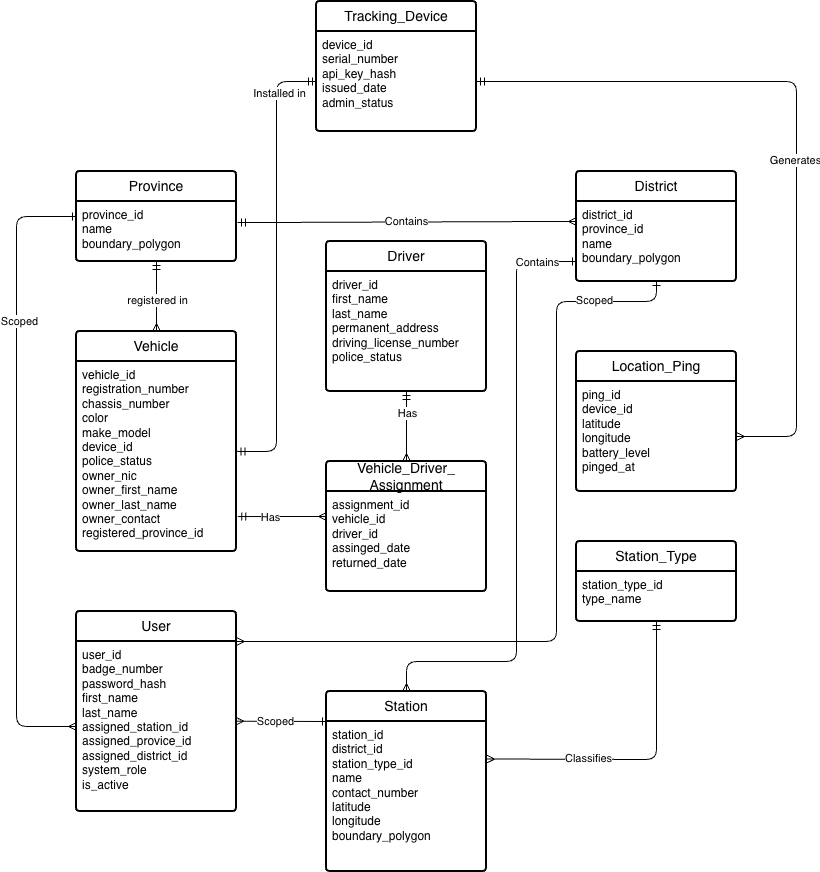

The diagram above was exported from draw.io. Its source (the exported page's mxGraphModel, read from the mxfile embedded in the PNG):
<mxGraphModel dx="918" dy="711" grid="1" gridSize="10" guides="1" tooltips="1" connect="1" arrows="1" fold="1" page="1" pageScale="1" pageWidth="850" pageHeight="1100" math="0" shadow="0">
  <root>
    <mxCell id="0" />
    <mxCell id="1" parent="0" />
    <mxCell id="2YtRlxzzzHIMOWsmFVNe-6" parent="1" style="swimlane;childLayout=stackLayout;horizontal=1;startSize=30;horizontalStack=0;rounded=1;fontSize=14;fontStyle=0;strokeWidth=2;resizeParent=0;resizeLast=1;shadow=0;dashed=0;align=center;arcSize=4;whiteSpace=wrap;html=1;" value="Province" vertex="1">
      <mxGeometry height="90" width="160" x="80" y="240" as="geometry" />
    </mxCell>
    <mxCell id="2YtRlxzzzHIMOWsmFVNe-7" parent="2YtRlxzzzHIMOWsmFVNe-6" style="align=left;strokeColor=none;fillColor=none;spacingLeft=4;spacingRight=4;fontSize=12;verticalAlign=top;resizable=0;rotatable=0;part=1;html=1;whiteSpace=wrap;rounded=1;" value="province_id&lt;br&gt;name&lt;br&gt;boundary_polygon&lt;div&gt;&lt;div&gt;&lt;div&gt;&lt;br&gt;&lt;/div&gt;&lt;/div&gt;&lt;/div&gt;" vertex="1">
      <mxGeometry height="60" width="160" y="30" as="geometry" />
    </mxCell>
    <mxCell id="2YtRlxzzzHIMOWsmFVNe-8" parent="1" style="swimlane;childLayout=stackLayout;horizontal=1;startSize=30;horizontalStack=0;rounded=1;fontSize=14;fontStyle=0;strokeWidth=2;resizeParent=0;resizeLast=1;shadow=0;dashed=0;align=center;arcSize=4;whiteSpace=wrap;html=1;" value="Vehicle" vertex="1">
      <mxGeometry height="220" width="160" x="80" y="400" as="geometry" />
    </mxCell>
    <mxCell id="2YtRlxzzzHIMOWsmFVNe-9" parent="2YtRlxzzzHIMOWsmFVNe-8" style="align=left;strokeColor=none;fillColor=none;spacingLeft=4;spacingRight=4;fontSize=12;verticalAlign=top;resizable=0;rotatable=0;part=1;html=1;whiteSpace=wrap;rounded=1;" value="vehicle_id&lt;br&gt;registration_number&lt;div&gt;chassis_number&lt;/div&gt;&lt;div&gt;color&lt;/div&gt;&lt;div&gt;make_model&lt;/div&gt;&lt;div&gt;device_id&lt;/div&gt;&lt;div&gt;police_status&lt;/div&gt;&lt;div&gt;owner_nic&lt;/div&gt;&lt;div&gt;owner_first_name&lt;/div&gt;&lt;div&gt;&lt;span style=&quot;background-color: transparent; color: light-dark(rgb(0, 0, 0), rgb(255, 255, 255));&quot;&gt;owner_last_name&lt;/span&gt;&lt;/div&gt;&lt;div&gt;owner_contact&lt;/div&gt;&lt;div&gt;registered_province_id&lt;/div&gt;&lt;div&gt;&lt;div&gt;&lt;div&gt;&lt;div&gt;&lt;br&gt;&lt;/div&gt;&lt;/div&gt;&lt;/div&gt;&lt;/div&gt;" vertex="1">
      <mxGeometry height="190" width="160" y="30" as="geometry" />
    </mxCell>
    <mxCell id="2YtRlxzzzHIMOWsmFVNe-10" parent="1" style="swimlane;childLayout=stackLayout;horizontal=1;startSize=30;horizontalStack=0;rounded=1;fontSize=14;fontStyle=0;strokeWidth=2;resizeParent=0;resizeLast=1;shadow=0;dashed=0;align=center;arcSize=4;whiteSpace=wrap;html=1;" value="Driver" vertex="1">
      <mxGeometry height="150" width="160" x="330" y="310" as="geometry" />
    </mxCell>
    <mxCell id="2YtRlxzzzHIMOWsmFVNe-11" parent="2YtRlxzzzHIMOWsmFVNe-10" style="align=left;strokeColor=none;fillColor=none;spacingLeft=4;spacingRight=4;fontSize=12;verticalAlign=top;resizable=0;rotatable=0;part=1;html=1;whiteSpace=wrap;rounded=1;" value="&lt;div&gt;&lt;div&gt;&lt;div&gt;driver_id&lt;/div&gt;&lt;/div&gt;&lt;/div&gt;&lt;div&gt;first_name&lt;/div&gt;&lt;div&gt;last_name&lt;/div&gt;&lt;div&gt;permanent_address&lt;/div&gt;&lt;div&gt;driving_license_number&lt;/div&gt;&lt;div&gt;police_status&lt;/div&gt;" vertex="1">
      <mxGeometry height="120" width="160" y="30" as="geometry" />
    </mxCell>
    <mxCell id="2YtRlxzzzHIMOWsmFVNe-14" parent="1" style="swimlane;childLayout=stackLayout;horizontal=1;startSize=30;horizontalStack=0;rounded=1;fontSize=14;fontStyle=0;strokeWidth=2;resizeParent=0;resizeLast=1;shadow=0;dashed=0;align=center;arcSize=4;whiteSpace=wrap;html=1;" value="District" vertex="1">
      <mxGeometry height="110" width="160" x="580" y="240" as="geometry" />
    </mxCell>
    <mxCell id="2YtRlxzzzHIMOWsmFVNe-15" parent="2YtRlxzzzHIMOWsmFVNe-14" style="align=left;strokeColor=none;fillColor=none;spacingLeft=4;spacingRight=4;fontSize=12;verticalAlign=top;resizable=0;rotatable=0;part=1;html=1;whiteSpace=wrap;rounded=1;" value="district_id&lt;div&gt;province_id&lt;br&gt;name&lt;br&gt;boundary_polygon&lt;div&gt;&lt;div&gt;&lt;div&gt;&lt;br&gt;&lt;/div&gt;&lt;/div&gt;&lt;/div&gt;&lt;/div&gt;" vertex="1">
      <mxGeometry height="80" width="160" y="30" as="geometry" />
    </mxCell>
    <mxCell id="2YtRlxzzzHIMOWsmFVNe-16" parent="1" style="swimlane;childLayout=stackLayout;horizontal=1;startSize=30;horizontalStack=0;rounded=1;fontSize=14;fontStyle=0;strokeWidth=2;resizeParent=0;resizeLast=1;shadow=0;dashed=0;align=center;arcSize=4;whiteSpace=wrap;html=1;" value="Location_Ping" vertex="1">
      <mxGeometry height="140" width="160" x="580" y="420" as="geometry" />
    </mxCell>
    <mxCell id="2YtRlxzzzHIMOWsmFVNe-17" parent="2YtRlxzzzHIMOWsmFVNe-16" style="align=left;strokeColor=none;fillColor=none;spacingLeft=4;spacingRight=4;fontSize=12;verticalAlign=top;resizable=0;rotatable=0;part=1;html=1;whiteSpace=wrap;rounded=1;" value="&lt;div&gt;&lt;div&gt;&lt;div&gt;&lt;div&gt;ping_id&lt;/div&gt;&lt;/div&gt;&lt;/div&gt;&lt;/div&gt;&lt;div&gt;device_id&lt;/div&gt;&lt;div&gt;latitude&lt;/div&gt;&lt;div&gt;longitude&lt;/div&gt;&lt;div&gt;battery_level&lt;/div&gt;&lt;div&gt;pinged_at&lt;/div&gt;" vertex="1">
      <mxGeometry height="110" width="160" y="30" as="geometry" />
    </mxCell>
    <mxCell id="2YtRlxzzzHIMOWsmFVNe-19" parent="1" style="swimlane;childLayout=stackLayout;horizontal=1;startSize=30;horizontalStack=0;rounded=1;fontSize=14;fontStyle=0;strokeWidth=2;resizeParent=0;resizeLast=1;shadow=0;dashed=0;align=center;arcSize=4;whiteSpace=wrap;html=1;" value="Station_Type" vertex="1">
      <mxGeometry height="80" width="160" x="580" y="610" as="geometry" />
    </mxCell>
    <mxCell id="2YtRlxzzzHIMOWsmFVNe-20" parent="2YtRlxzzzHIMOWsmFVNe-19" style="align=left;strokeColor=none;fillColor=none;spacingLeft=4;spacingRight=4;fontSize=12;verticalAlign=top;resizable=0;rotatable=0;part=1;html=1;whiteSpace=wrap;rounded=1;" value="&lt;div&gt;&lt;div&gt;&lt;div&gt;&lt;div&gt;station_type_id&lt;/div&gt;&lt;/div&gt;&lt;/div&gt;&lt;/div&gt;&lt;div&gt;type_name&lt;/div&gt;" vertex="1">
      <mxGeometry height="50" width="160" y="30" as="geometry" />
    </mxCell>
    <mxCell id="2YtRlxzzzHIMOWsmFVNe-21" parent="1" style="swimlane;childLayout=stackLayout;horizontal=1;startSize=30;horizontalStack=0;rounded=1;fontSize=14;fontStyle=0;strokeWidth=2;resizeParent=0;resizeLast=1;shadow=0;dashed=0;align=center;arcSize=4;whiteSpace=wrap;html=1;" value="Tracking_Device" vertex="1">
      <mxGeometry height="130" width="160" x="320" y="70" as="geometry" />
    </mxCell>
    <mxCell id="2YtRlxzzzHIMOWsmFVNe-22" parent="2YtRlxzzzHIMOWsmFVNe-21" style="align=left;strokeColor=none;fillColor=none;spacingLeft=4;spacingRight=4;fontSize=12;verticalAlign=top;resizable=0;rotatable=0;part=1;html=1;whiteSpace=wrap;rounded=1;" value="&lt;div&gt;&lt;div&gt;&lt;div&gt;&lt;div&gt;device_id&lt;/div&gt;&lt;/div&gt;&lt;/div&gt;&lt;/div&gt;&lt;div&gt;serial_number&lt;/div&gt;&lt;div&gt;api_key_hash&lt;/div&gt;&lt;div&gt;issued_date&lt;/div&gt;&lt;div&gt;admin_status&lt;/div&gt;" vertex="1">
      <mxGeometry height="100" width="160" y="30" as="geometry" />
    </mxCell>
    <mxCell id="2YtRlxzzzHIMOWsmFVNe-23" parent="1" style="swimlane;childLayout=stackLayout;horizontal=1;startSize=30;horizontalStack=0;rounded=1;fontSize=14;fontStyle=0;strokeWidth=2;resizeParent=0;resizeLast=1;shadow=0;dashed=0;align=center;arcSize=4;whiteSpace=wrap;html=1;" value="Station" vertex="1">
      <mxGeometry height="180" width="160" x="330" y="760" as="geometry" />
    </mxCell>
    <mxCell id="2YtRlxzzzHIMOWsmFVNe-24" parent="2YtRlxzzzHIMOWsmFVNe-23" style="align=left;strokeColor=none;fillColor=none;spacingLeft=4;spacingRight=4;fontSize=12;verticalAlign=top;resizable=0;rotatable=0;part=1;html=1;whiteSpace=wrap;rounded=1;" value="&lt;div&gt;&lt;div&gt;&lt;div&gt;&lt;div&gt;station_id&lt;/div&gt;&lt;/div&gt;&lt;/div&gt;&lt;/div&gt;&lt;div&gt;district_id&lt;/div&gt;&lt;div&gt;station_type_id&lt;/div&gt;&lt;div&gt;name&lt;/div&gt;&lt;div&gt;contact_number&lt;/div&gt;&lt;div&gt;latitude&lt;/div&gt;&lt;div&gt;longitude&lt;/div&gt;&lt;div&gt;boundary_polygon&lt;/div&gt;" vertex="1">
      <mxGeometry height="150" width="160" y="30" as="geometry" />
    </mxCell>
    <mxCell id="2YtRlxzzzHIMOWsmFVNe-25" parent="1" style="swimlane;childLayout=stackLayout;horizontal=1;startSize=30;horizontalStack=0;rounded=1;fontSize=14;fontStyle=0;strokeWidth=2;resizeParent=0;resizeLast=1;shadow=0;dashed=0;align=center;arcSize=4;whiteSpace=wrap;html=1;" value="Vehicle_Driver_&lt;div&gt;Assignment&lt;/div&gt;" vertex="1">
      <mxGeometry height="130" width="160" x="330" y="530" as="geometry" />
    </mxCell>
    <mxCell id="2YtRlxzzzHIMOWsmFVNe-26" parent="2YtRlxzzzHIMOWsmFVNe-25" style="align=left;strokeColor=none;fillColor=none;spacingLeft=4;spacingRight=4;fontSize=12;verticalAlign=top;resizable=0;rotatable=0;part=1;html=1;whiteSpace=wrap;rounded=1;" value="&lt;div&gt;&lt;div&gt;&lt;div&gt;&lt;div&gt;assignment_id&lt;/div&gt;&lt;/div&gt;&lt;/div&gt;&lt;/div&gt;&lt;div&gt;vehicle_id&lt;/div&gt;&lt;div&gt;driver_id&lt;/div&gt;&lt;div&gt;assinged_date&lt;/div&gt;&lt;div&gt;returned_date&lt;/div&gt;" vertex="1">
      <mxGeometry height="100" width="160" y="30" as="geometry" />
    </mxCell>
    <mxCell id="2YtRlxzzzHIMOWsmFVNe-28" parent="1" style="swimlane;childLayout=stackLayout;horizontal=1;startSize=30;horizontalStack=0;rounded=1;fontSize=14;fontStyle=0;strokeWidth=2;resizeParent=0;resizeLast=1;shadow=0;dashed=0;align=center;arcSize=4;whiteSpace=wrap;html=1;" value="User" vertex="1">
      <mxGeometry height="200" width="160" x="80" y="680" as="geometry" />
    </mxCell>
    <mxCell id="2YtRlxzzzHIMOWsmFVNe-29" parent="2YtRlxzzzHIMOWsmFVNe-28" style="align=left;strokeColor=none;fillColor=none;spacingLeft=4;spacingRight=4;fontSize=12;verticalAlign=top;resizable=0;rotatable=0;part=1;html=1;whiteSpace=wrap;rounded=1;" value="&lt;div&gt;&lt;div&gt;&lt;div&gt;&lt;div&gt;user_id&lt;/div&gt;&lt;/div&gt;&lt;/div&gt;&lt;/div&gt;&lt;div&gt;badge_number&lt;/div&gt;&lt;div&gt;password_hash&lt;/div&gt;&lt;div&gt;first_name&lt;/div&gt;&lt;div&gt;last_name&lt;/div&gt;&lt;div&gt;assigned_station_id&lt;/div&gt;&lt;div&gt;assigned_provice_id&lt;/div&gt;&lt;div&gt;assigned_district_id&lt;/div&gt;&lt;div&gt;system_role&lt;/div&gt;&lt;div&gt;is_active&lt;/div&gt;&lt;div&gt;&lt;br&gt;&lt;/div&gt;" vertex="1">
      <mxGeometry height="170" width="160" y="30" as="geometry" />
    </mxCell>
    <mxCell id="2YtRlxzzzHIMOWsmFVNe-32" edge="1" parent="1" source="2YtRlxzzzHIMOWsmFVNe-7" style="edgeStyle=entityRelationEdgeStyle;fontSize=12;html=1;endArrow=ERmany;startArrow=ERmandOne;rounded=1;entryX=0;entryY=0.25;entryDx=0;entryDy=0;exitX=1.006;exitY=0.35;exitDx=0;exitDy=0;exitPerimeter=0;startFill=0;" target="2YtRlxzzzHIMOWsmFVNe-15" value="">
      <mxGeometry height="100" relative="1" width="100" as="geometry">
        <mxPoint x="260" y="380" as="sourcePoint" />
        <mxPoint x="360" y="280" as="targetPoint" />
      </mxGeometry>
    </mxCell>
    <mxCell id="2YtRlxzzzHIMOWsmFVNe-33" connectable="0" parent="2YtRlxzzzHIMOWsmFVNe-32" style="edgeLabel;html=1;align=center;verticalAlign=middle;resizable=0;points=[];rounded=1;" value="Contains" vertex="1">
      <mxGeometry relative="1" x="-0.2093" as="geometry">
        <mxPoint x="35" y="-1" as="offset" />
      </mxGeometry>
    </mxCell>
    <mxCell id="2YtRlxzzzHIMOWsmFVNe-36" edge="1" parent="1" source="2YtRlxzzzHIMOWsmFVNe-7" style="endArrow=ERmany;html=1;rounded=1;exitX=0.5;exitY=1;exitDx=0;exitDy=0;entryX=0.5;entryY=0;entryDx=0;entryDy=0;startArrow=ERmandOne;startFill=0;endFill=0;" target="2YtRlxzzzHIMOWsmFVNe-8" value="">
      <mxGeometry relative="1" as="geometry">
        <mxPoint x="310" y="420" as="sourcePoint" />
        <mxPoint x="470" y="420" as="targetPoint" />
      </mxGeometry>
    </mxCell>
    <mxCell id="2YtRlxzzzHIMOWsmFVNe-37" connectable="0" parent="2YtRlxzzzHIMOWsmFVNe-36" style="edgeLabel;html=1;align=center;verticalAlign=middle;resizable=0;points=[];rounded=1;" value="registered in" vertex="1">
      <mxGeometry relative="1" x="0.0762" as="geometry">
        <mxPoint as="offset" />
      </mxGeometry>
    </mxCell>
    <mxCell id="2YtRlxzzzHIMOWsmFVNe-38" edge="1" parent="1" source="2YtRlxzzzHIMOWsmFVNe-9" style="endArrow=ERmandOne;html=1;rounded=1;exitX=1.003;exitY=0.473;exitDx=0;exitDy=0;entryX=0;entryY=0.5;entryDx=0;entryDy=0;endFill=0;startArrow=ERmandOne;startFill=0;exitPerimeter=0;" target="2YtRlxzzzHIMOWsmFVNe-22" value="">
      <mxGeometry relative="1" as="geometry">
        <Array as="points">
          <mxPoint x="280" y="520" />
          <mxPoint x="280" y="150" />
        </Array>
        <mxPoint x="790" y="250" as="sourcePoint" />
        <mxPoint x="950" y="250" as="targetPoint" />
      </mxGeometry>
    </mxCell>
    <mxCell id="2YtRlxzzzHIMOWsmFVNe-41" connectable="0" parent="2YtRlxzzzHIMOWsmFVNe-38" style="edgeLabel;html=1;align=center;verticalAlign=middle;resizable=0;points=[];rounded=1;" value="Installed in" vertex="1">
      <mxGeometry relative="1" x="0.764" y="-2" as="geometry">
        <mxPoint y="-2" as="offset" />
      </mxGeometry>
    </mxCell>
    <mxCell id="2YtRlxzzzHIMOWsmFVNe-39" edge="1" parent="1" source="2YtRlxzzzHIMOWsmFVNe-17" style="endArrow=ERmandOne;html=1;rounded=1;entryX=1;entryY=0.5;entryDx=0;entryDy=0;exitX=1;exitY=0.5;exitDx=0;exitDy=0;startArrow=ERmany;startFill=0;endFill=0;" target="2YtRlxzzzHIMOWsmFVNe-22" value="">
      <mxGeometry relative="1" as="geometry">
        <Array as="points">
          <mxPoint x="800" y="505" />
          <mxPoint x="800" y="150" />
        </Array>
        <mxPoint x="700" y="430" as="sourcePoint" />
        <mxPoint x="860" y="430" as="targetPoint" />
      </mxGeometry>
    </mxCell>
    <mxCell id="2YtRlxzzzHIMOWsmFVNe-40" connectable="0" parent="2YtRlxzzzHIMOWsmFVNe-39" style="edgeLabel;html=1;align=center;verticalAlign=middle;resizable=0;points=[];rounded=1;" value="Generates" vertex="1">
      <mxGeometry relative="1" x="-0.0841" y="2" as="geometry">
        <mxPoint as="offset" />
      </mxGeometry>
    </mxCell>
    <mxCell id="2YtRlxzzzHIMOWsmFVNe-44" edge="1" parent="1" source="2YtRlxzzzHIMOWsmFVNe-9" style="endArrow=ERmany;html=1;rounded=1;entryX=0;entryY=0.25;entryDx=0;entryDy=0;exitX=1.008;exitY=0.816;exitDx=0;exitDy=0;endFill=0;startArrow=ERmandOne;startFill=0;exitPerimeter=0;" target="2YtRlxzzzHIMOWsmFVNe-26" value="">
      <mxGeometry relative="1" as="geometry">
        <Array as="points">
          <mxPoint x="330" y="585" />
        </Array>
        <mxPoint x="140" y="640" as="sourcePoint" />
        <mxPoint x="300" y="640" as="targetPoint" />
      </mxGeometry>
    </mxCell>
    <mxCell id="2YtRlxzzzHIMOWsmFVNe-46" connectable="0" parent="2YtRlxzzzHIMOWsmFVNe-44" style="edgeLabel;html=1;align=center;verticalAlign=middle;resizable=0;points=[];rounded=1;" value="Has" vertex="1">
      <mxGeometry relative="1" x="-0.4645" as="geometry">
        <mxPoint x="8" as="offset" />
      </mxGeometry>
    </mxCell>
    <mxCell id="2YtRlxzzzHIMOWsmFVNe-45" edge="1" parent="1" source="2YtRlxzzzHIMOWsmFVNe-11" style="endArrow=ERmany;html=1;rounded=1;entryX=0.5;entryY=0;entryDx=0;entryDy=0;exitX=0.5;exitY=1;exitDx=0;exitDy=0;endFill=0;startArrow=ERmandOne;startFill=0;" target="2YtRlxzzzHIMOWsmFVNe-25" value="">
      <mxGeometry relative="1" as="geometry">
        <Array as="points">
          <mxPoint x="410" y="520" />
        </Array>
        <mxPoint x="350" y="560" as="sourcePoint" />
        <mxPoint x="440" y="580" as="targetPoint" />
      </mxGeometry>
    </mxCell>
    <mxCell id="2YtRlxzzzHIMOWsmFVNe-47" connectable="0" parent="2YtRlxzzzHIMOWsmFVNe-45" style="edgeLabel;html=1;align=center;verticalAlign=middle;resizable=0;points=[];rounded=1;" value="Has" vertex="1">
      <mxGeometry relative="1" x="-0.4022" as="geometry">
        <mxPoint as="offset" />
      </mxGeometry>
    </mxCell>
    <mxCell id="2YtRlxzzzHIMOWsmFVNe-50" edge="1" parent="1" source="2YtRlxzzzHIMOWsmFVNe-15" style="endArrow=ERmany;html=1;rounded=1;exitX=0;exitY=0.75;exitDx=0;exitDy=0;entryX=0.5;entryY=0;entryDx=0;entryDy=0;endFill=0;startArrow=ERone;startFill=0;" target="2YtRlxzzzHIMOWsmFVNe-23" value="">
      <mxGeometry relative="1" as="geometry">
        <Array as="points">
          <mxPoint x="520" y="330" />
          <mxPoint x="520" y="730" />
          <mxPoint x="410" y="730" />
        </Array>
        <mxPoint x="820" y="640" as="sourcePoint" />
        <mxPoint x="980" y="640" as="targetPoint" />
      </mxGeometry>
    </mxCell>
    <mxCell id="2YtRlxzzzHIMOWsmFVNe-51" connectable="0" parent="2YtRlxzzzHIMOWsmFVNe-50" style="edgeLabel;html=1;align=center;verticalAlign=middle;resizable=0;points=[];rounded=1;" value="Contains" vertex="1">
      <mxGeometry relative="1" x="-0.8654" as="geometry">
        <mxPoint as="offset" />
      </mxGeometry>
    </mxCell>
    <mxCell id="2YtRlxzzzHIMOWsmFVNe-52" edge="1" parent="1" source="2YtRlxzzzHIMOWsmFVNe-29" style="endArrow=ERone;html=1;rounded=1;exitX=1;exitY=0;exitDx=0;exitDy=0;entryX=0.5;entryY=1;entryDx=0;entryDy=0;endFill=0;startArrow=ERmany;startFill=0;" target="2YtRlxzzzHIMOWsmFVNe-15" value="">
      <mxGeometry relative="1" as="geometry">
        <Array as="points">
          <mxPoint x="560" y="710" />
          <mxPoint x="560" y="370" />
          <mxPoint x="660" y="370" />
        </Array>
        <mxPoint x="300" y="690" as="sourcePoint" />
        <mxPoint x="460" y="690" as="targetPoint" />
      </mxGeometry>
    </mxCell>
    <mxCell id="2YtRlxzzzHIMOWsmFVNe-56" connectable="0" parent="2YtRlxzzzHIMOWsmFVNe-52" style="edgeLabel;html=1;align=center;verticalAlign=middle;resizable=0;points=[];rounded=1;" value="Scoped" vertex="1">
      <mxGeometry relative="1" x="0.7877" y="2" as="geometry">
        <mxPoint as="offset" />
      </mxGeometry>
    </mxCell>
    <mxCell id="2YtRlxzzzHIMOWsmFVNe-57" edge="1" parent="1" source="2YtRlxzzzHIMOWsmFVNe-29" style="endArrow=ERone;html=1;rounded=1;exitX=0.995;exitY=0.469;exitDx=0;exitDy=0;entryX=0;entryY=0;entryDx=0;entryDy=0;exitPerimeter=0;startArrow=ERmany;startFill=0;endFill=0;" target="2YtRlxzzzHIMOWsmFVNe-24" value="">
      <mxGeometry relative="1" as="geometry">
        <mxPoint x="270" y="730" as="sourcePoint" />
        <mxPoint x="430" y="730" as="targetPoint" />
      </mxGeometry>
    </mxCell>
    <mxCell id="2YtRlxzzzHIMOWsmFVNe-58" connectable="0" parent="2YtRlxzzzHIMOWsmFVNe-57" style="edgeLabel;html=1;align=center;verticalAlign=middle;resizable=0;points=[];rounded=1;" value="Scoped" vertex="1">
      <mxGeometry relative="1" x="-0.1344" as="geometry">
        <mxPoint as="offset" />
      </mxGeometry>
    </mxCell>
    <mxCell id="2YtRlxzzzHIMOWsmFVNe-59" edge="1" parent="1" source="2YtRlxzzzHIMOWsmFVNe-6" style="endArrow=ERmany;html=1;rounded=1;exitX=0;exitY=0.5;exitDx=0;exitDy=0;entryX=0;entryY=0.5;entryDx=0;entryDy=0;startArrow=ERone;startFill=0;endFill=0;" target="2YtRlxzzzHIMOWsmFVNe-29" value="">
      <mxGeometry relative="1" as="geometry">
        <Array as="points">
          <mxPoint x="20" y="285" />
          <mxPoint x="20" y="795" />
        </Array>
        <mxPoint x="-90" y="450" as="sourcePoint" />
        <mxPoint x="70" y="450" as="targetPoint" />
      </mxGeometry>
    </mxCell>
    <mxCell id="2YtRlxzzzHIMOWsmFVNe-60" connectable="0" parent="2YtRlxzzzHIMOWsmFVNe-59" style="edgeLabel;html=1;align=center;verticalAlign=middle;resizable=0;points=[];rounded=1;" value="Scoped" vertex="1">
      <mxGeometry relative="1" x="-0.4794" y="-1" as="geometry">
        <mxPoint x="3" as="offset" />
      </mxGeometry>
    </mxCell>
    <mxCell id="2YtRlxzzzHIMOWsmFVNe-61" edge="1" parent="1" source="2YtRlxzzzHIMOWsmFVNe-24" style="endArrow=ERmandOne;html=1;rounded=1;exitX=1;exitY=0.25;exitDx=0;exitDy=0;entryX=0.5;entryY=1;entryDx=0;entryDy=0;endFill=0;startArrow=ERmany;startFill=0;" target="2YtRlxzzzHIMOWsmFVNe-20" value="">
      <mxGeometry relative="1" as="geometry">
        <Array as="points">
          <mxPoint x="660" y="828" />
        </Array>
        <mxPoint x="560" y="810" as="sourcePoint" />
        <mxPoint x="720" y="810" as="targetPoint" />
      </mxGeometry>
    </mxCell>
    <mxCell id="2YtRlxzzzHIMOWsmFVNe-62" connectable="0" parent="2YtRlxzzzHIMOWsmFVNe-61" style="edgeLabel;html=1;align=center;verticalAlign=middle;resizable=0;points=[];rounded=1;" value="Classifies" vertex="1">
      <mxGeometry relative="1" x="-0.3426" y="1" as="geometry">
        <mxPoint as="offset" />
      </mxGeometry>
    </mxCell>
  </root>
</mxGraphModel>